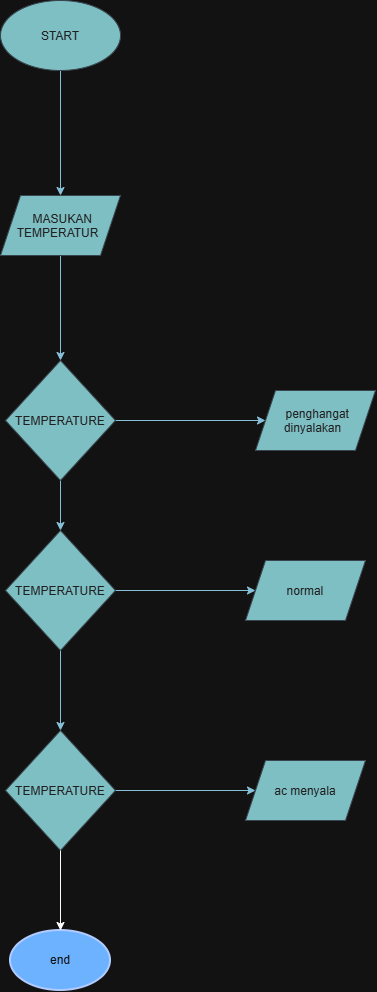

The diagram above was exported from draw.io. Its source (the exported page's mxGraphModel, read from the mxfile embedded in the PNG):
<mxGraphModel dx="1741" dy="1025" grid="1" gridSize="10" guides="1" tooltips="1" connect="1" arrows="1" fold="1" page="1" pageScale="1" pageWidth="850" pageHeight="1100" math="0" shadow="0">
  <root>
    <mxCell id="0" />
    <mxCell id="1" parent="0" />
    <mxCell id="5JAMpWeshmpoVl4PSzQX-19" edge="1" parent="1" source="5JAMpWeshmpoVl4PSzQX-12" style="edgeStyle=orthogonalEdgeStyle;rounded=0;orthogonalLoop=1;jettySize=auto;html=1;entryX=0.5;entryY=0;entryDx=0;entryDy=0;labelBackgroundColor=none;strokeColor=#0B4D6A;fontColor=default;" target="5JAMpWeshmpoVl4PSzQX-22">
      <mxGeometry relative="1" as="geometry">
        <mxPoint x="80" y="530" as="targetPoint" />
      </mxGeometry>
    </mxCell>
    <mxCell id="5JAMpWeshmpoVl4PSzQX-25" edge="1" parent="1" source="5JAMpWeshmpoVl4PSzQX-12" style="edgeStyle=orthogonalEdgeStyle;rounded=0;orthogonalLoop=1;jettySize=auto;html=1;labelBackgroundColor=none;strokeColor=#0B4D6A;fontColor=default;" target="5JAMpWeshmpoVl4PSzQX-26">
      <mxGeometry relative="1" as="geometry">
        <mxPoint x="290" y="400" as="targetPoint" />
      </mxGeometry>
    </mxCell>
    <mxCell id="5JAMpWeshmpoVl4PSzQX-12" parent="1" style="rhombus;whiteSpace=wrap;html=1;shapeInside=1;shadow=0;labelBackgroundColor=none;fillColor=#09555B;strokeColor=#BAC8D3;fontColor=#EEEEEE;" value="TEMPERATURE" vertex="1">
      <mxGeometry height="120" width="110" x="20" y="380" as="geometry" />
    </mxCell>
    <mxCell id="5JAMpWeshmpoVl4PSzQX-17" edge="1" parent="1" source="5JAMpWeshmpoVl4PSzQX-4" style="edgeStyle=orthogonalEdgeStyle;rounded=0;orthogonalLoop=1;jettySize=auto;html=1;entryX=0.5;entryY=0;entryDx=0;entryDy=0;labelBackgroundColor=none;strokeColor=#0B4D6A;fontColor=default;" target="5JAMpWeshmpoVl4PSzQX-8">
      <mxGeometry relative="1" as="geometry">
        <mxPoint x="80" y="200" as="targetPoint" />
      </mxGeometry>
    </mxCell>
    <mxCell id="5JAMpWeshmpoVl4PSzQX-4" parent="1" style="ellipse;whiteSpace=wrap;html=1;shapeInside=1;labelBackgroundColor=none;fillColor=#09555B;strokeColor=#BAC8D3;fontColor=#EEEEEE;" value="START" vertex="1">
      <mxGeometry height="70" width="120" x="15" y="20" as="geometry" />
    </mxCell>
    <mxCell id="5JAMpWeshmpoVl4PSzQX-10" edge="1" parent="1" source="5JAMpWeshmpoVl4PSzQX-8" style="edgeStyle=orthogonalEdgeStyle;rounded=0;orthogonalLoop=1;jettySize=auto;html=1;exitX=0.5;exitY=1;exitDx=0;exitDy=0;labelBackgroundColor=none;strokeColor=#0B4D6A;fontColor=default;" target="5JAMpWeshmpoVl4PSzQX-12">
      <mxGeometry relative="1" as="geometry">
        <mxPoint x="200" y="330" as="targetPoint" />
      </mxGeometry>
    </mxCell>
    <mxCell id="5JAMpWeshmpoVl4PSzQX-8" parent="1" style="shape=parallelogram;perimeter=parallelogramPerimeter;whiteSpace=wrap;html=1;shapeInside=1;fixedSize=1;labelBackgroundColor=none;fillColor=#09555B;strokeColor=#BAC8D3;fontColor=#EEEEEE;" value="MASUKAN TEMPERATUR" vertex="1">
      <mxGeometry height="60" width="120" x="15" y="215" as="geometry" />
    </mxCell>
    <mxCell id="5JAMpWeshmpoVl4PSzQX-24" edge="1" parent="1" source="5JAMpWeshmpoVl4PSzQX-22" style="edgeStyle=orthogonalEdgeStyle;rounded=0;orthogonalLoop=1;jettySize=auto;html=1;labelBackgroundColor=none;strokeColor=#0B4D6A;fontColor=default;" target="5JAMpWeshmpoVl4PSzQX-23">
      <mxGeometry relative="1" as="geometry" />
    </mxCell>
    <mxCell id="5JAMpWeshmpoVl4PSzQX-27" edge="1" parent="1" source="5JAMpWeshmpoVl4PSzQX-22" style="edgeStyle=orthogonalEdgeStyle;rounded=0;orthogonalLoop=1;jettySize=auto;html=1;entryX=0;entryY=0.5;entryDx=0;entryDy=0;labelBackgroundColor=none;strokeColor=#0B4D6A;fontColor=default;" target="5JAMpWeshmpoVl4PSzQX-29">
      <mxGeometry relative="1" as="geometry">
        <mxPoint x="280" y="600" as="targetPoint" />
      </mxGeometry>
    </mxCell>
    <mxCell id="5JAMpWeshmpoVl4PSzQX-22" parent="1" style="rhombus;whiteSpace=wrap;html=1;shapeInside=1;shadow=0;labelBackgroundColor=none;fillColor=#09555B;strokeColor=#BAC8D3;fontColor=#EEEEEE;" value="TEMPERATURE" vertex="1">
      <mxGeometry height="120" width="110" x="20" y="550" as="geometry" />
    </mxCell>
    <mxCell id="5JAMpWeshmpoVl4PSzQX-28" edge="1" parent="1" source="5JAMpWeshmpoVl4PSzQX-23" style="edgeStyle=orthogonalEdgeStyle;rounded=0;orthogonalLoop=1;jettySize=auto;html=1;entryX=0;entryY=0.5;entryDx=0;entryDy=0;labelBackgroundColor=none;strokeColor=#0B4D6A;fontColor=default;" target="5JAMpWeshmpoVl4PSzQX-30">
      <mxGeometry relative="1" as="geometry">
        <mxPoint x="290" y="770" as="targetPoint" />
      </mxGeometry>
    </mxCell>
    <mxCell id="5JAMpWeshmpoVl4PSzQX-23" parent="1" style="rhombus;whiteSpace=wrap;html=1;shapeInside=1;shadow=0;labelBackgroundColor=none;fillColor=#09555B;strokeColor=#BAC8D3;fontColor=#EEEEEE;" value="TEMPERATURE" vertex="1">
      <mxGeometry height="120" width="110" x="20" y="750" as="geometry" />
    </mxCell>
    <mxCell id="5JAMpWeshmpoVl4PSzQX-26" parent="1" style="shape=parallelogram;perimeter=parallelogramPerimeter;whiteSpace=wrap;html=1;shapeInside=1;fixedSize=1;labelBackgroundColor=none;fillColor=#09555B;strokeColor=#BAC8D3;fontColor=#EEEEEE;" value="penghangat dinyalakan" vertex="1">
      <mxGeometry height="60" width="120" x="270" y="410" as="geometry" />
    </mxCell>
    <mxCell id="5JAMpWeshmpoVl4PSzQX-29" parent="1" style="shape=parallelogram;perimeter=parallelogramPerimeter;whiteSpace=wrap;html=1;shapeInside=1;fixedSize=1;labelBackgroundColor=none;fillColor=#09555B;strokeColor=#BAC8D3;fontColor=#EEEEEE;" value="normal" vertex="1">
      <mxGeometry height="60" width="120" x="260" y="580" as="geometry" />
    </mxCell>
    <mxCell id="5JAMpWeshmpoVl4PSzQX-30" parent="1" style="shape=parallelogram;perimeter=parallelogramPerimeter;whiteSpace=wrap;html=1;shapeInside=1;fixedSize=1;labelBackgroundColor=none;fillColor=#09555B;strokeColor=#BAC8D3;fontColor=#EEEEEE;" value="ac menyala" vertex="1">
      <mxGeometry height="60" width="120" x="260" y="780" as="geometry" />
    </mxCell>
    <mxCell id="69Oloojlx9EEJZRx_Y8b-1" parent="1" style="strokeWidth=2;html=1;shape=mxgraph.flowchart.start_1;whiteSpace=wrap;fillColor=#0050ef;fontColor=#ffffff;strokeColor=#001DBC;" value="end" vertex="1">
      <mxGeometry height="60" width="100" x="25" y="950" as="geometry" />
    </mxCell>
    <mxCell id="69Oloojlx9EEJZRx_Y8b-2" edge="1" parent="1" source="5JAMpWeshmpoVl4PSzQX-23" style="edgeStyle=orthogonalEdgeStyle;rounded=0;orthogonalLoop=1;jettySize=auto;html=1;entryX=0.5;entryY=0;entryDx=0;entryDy=0;entryPerimeter=0;" target="69Oloojlx9EEJZRx_Y8b-1">
      <mxGeometry relative="1" as="geometry" />
    </mxCell>
  </root>
</mxGraphModel>